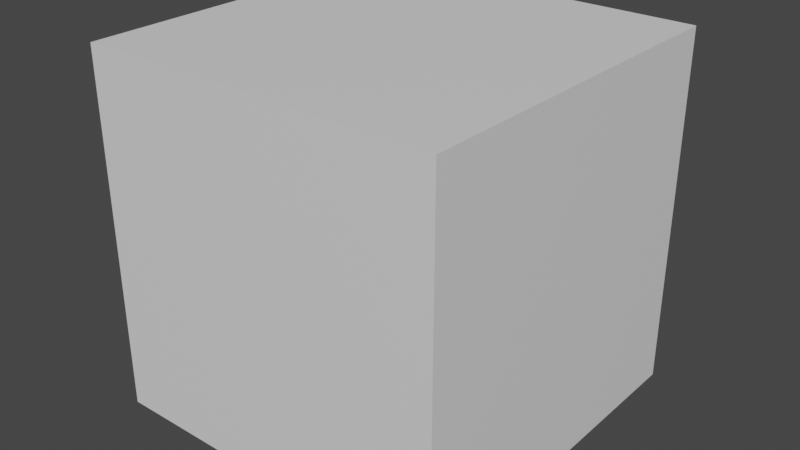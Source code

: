 # Source: Scale_Cube.blend  (saved by Blender 3.3.6; exported with 4.5.12 LTS)
import bpy
from mathutils import Matrix  # noqa: F401  (used for matrix-valued properties, if any)

bpy.ops.wm.read_factory_settings(use_empty=True)
scene = bpy.context.scene
scene.name = 'Scene'

# ---- collections
col_collection = bpy.data.collections.new('Collection'); scene.collection.children.link(col_collection)

# ---- materials (node trees are filled in below, after node groups)
mat_material = bpy.data.materials.new('Material')
mat_material.alpha_threshold = 0.0
mat_material.use_transparent_shadow = False
mat_material.roughness = 0.5
mat_material.line_color = (0.0, 0.0, 0.0, 1.0)

# ---- material node trees
mat_material.use_nodes = True; mat_material.node_tree.nodes.clear()
_N = mat_material.node_tree.nodes; _L = mat_material.node_tree.links
n0 = _N.new('ShaderNodeOutputMaterial'); n0.name = 'Material Output'; n0.location = (300, 300)
n1 = _N.new('ShaderNodeBsdfPrincipled'); n1.name = 'Principled BSDF'; n1.location = (10, 300)
n1.distribution = 'GGX'
n1.subsurface_method = 'RANDOM_WALK_SKIN'
n1.inputs[3].default_value = 1.45
n1.inputs[27].default_value = (0.0, 0.0, 0.0, 1.0)
n1.inputs[28].default_value = 1.0
_L.new(n1.outputs[0], n0.inputs[0])
n0.is_active_output = True

# ---- world
world_world = bpy.data.worlds.new('World'); scene.world = world_world
world_world.use_nodes = True; world_world.node_tree.nodes.clear()
_N = world_world.node_tree.nodes; _L = world_world.node_tree.links
n0 = _N.new('ShaderNodeOutputWorld'); n0.name = 'World Output'; n0.location = (300, 300)
n1 = _N.new('ShaderNodeBackground'); n1.name = 'Background'; n1.location = (10, 300)
n1.inputs[0].default_value = (0.05088, 0.05088, 0.05088, 1.0)
_L.new(n1.outputs[0], n0.inputs[0])
n0.is_active_output = True
world_world.color = (0.05088, 0.05088, 0.05088)
world_world.use_sun_shadow = False
world_world.sun_shadow_jitter_overblur = 0.0

# ---- meshes
me_cube = bpy.data.meshes.new('Cube')
me_cube.from_pydata([(1.0, 1.0, 1.0), (1.0, 1.0, -1.0), (1.0, -1.0, 1.0), (1.0, -1.0, -1.0), (-1.0, 1.0, 1.0), (-1.0, 1.0, -1.0), (-1.0, -1.0, 1.0), (-1.0, -1.0, -1.0)], [], [(0, 4, 6, 2), (3, 2, 6, 7), (7, 6, 4, 5), (5, 1, 3, 7), (1, 0, 2, 3), (5, 4, 0, 1)])
_uv = me_cube.uv_layers.new(name='UVMap')
_uv.uv.foreach_set('vector', [0.625, 0.5, 0.875, 0.5, 0.875, 0.75, 0.625, 0.75, 0.375, 0.75, 0.625, 0.75, 0.625, 1.0, 0.375, 1.0, 0.375, 0.0, 0.625, 0.0, 0.625, 0.25, 0.375, 0.25, 0.125, 0.5, 0.375, 0.5, 0.375, 0.75, 0.125, 0.75, 0.375, 0.5, 0.625, 0.5, 0.625, 0.75, 0.375, 0.75, 0.375, 0.25, 0.625, 0.25, 0.625, 0.5, 0.375, 0.5])
me_cube.materials.append(mat_material)
me_cube.use_mirror_vertex_groups = False
me_cube.update()

# ---- objects
ob_cube = bpy.data.objects.new('Cube', me_cube)

# ---- transforms, parenting, visibility, modifiers, constraints
ob_cube.location = (0.0, 0.0, 0.0)
ob_cube.lock_rotations_4d = False
ob_cube.empty_display_type = 'ARROWS'
ob_cube.lineart.crease_threshold = 0.0

# ---- collection membership
col_collection.objects.link(ob_cube)

# ---- scene / render settings (as saved in the file)
scene.frame_start = 1; scene.frame_end = 250; scene.frame_set(1)
scene.render.engine = 'BLENDER_EEVEE_NEXT'
scene.cycles.sampling_pattern = 'TABULATED_SOBOL'
scene.cycles.use_light_tree = False
scene.view_settings.view_transform = 'Filmic'
bpy.context.view_layer.update()

# ---- added for rendering (the .blend has no active camera and no usable light): camera, sun
cam_auto = bpy.data.cameras.new('AutoCamera')
cam_auto.lens = 50.0
cam_auto.sensor_width = 36.0
cam_auto.clip_end = 1000.0
ob_auto_camera = bpy.data.objects.new('AutoCamera', cam_auto)
scene.collection.objects.link(ob_auto_camera)
ob_auto_camera.location = (3.20507, -3.84609, 2.56406)
ob_auto_camera.rotation_euler = (1.09748, -7.21219e-08, 0.694738)
scene.camera = ob_auto_camera
light_auto_sun = bpy.data.lights.new('AutoSun', 'SUN')
light_auto_sun.energy = 3.0
light_auto_sun.angle = 0.0523599
ob_auto_sun = bpy.data.objects.new('AutoSun', light_auto_sun)
scene.collection.objects.link(ob_auto_sun)
ob_auto_sun.rotation_euler = (0.872665, 0.174533, 0.523599)
bpy.context.view_layer.update()
